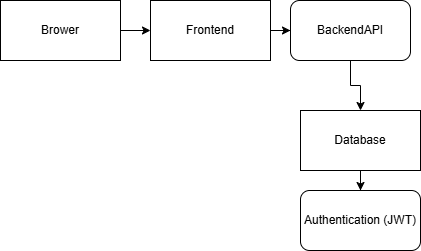

The diagram above was exported from draw.io. Its source (the exported page's mxGraphModel, read from the mxfile embedded in the PNG):
<mxGraphModel dx="1226" dy="715" grid="1" gridSize="10" guides="1" tooltips="1" connect="1" arrows="1" fold="1" page="1" pageScale="1" pageWidth="850" pageHeight="1100" math="0" shadow="0">
  <root>
    <mxCell id="0" />
    <mxCell id="1" parent="0" />
    <mxCell id="zdpVAmTOP1aCnSV3HHVk-3" edge="1" parent="1" source="zdpVAmTOP1aCnSV3HHVk-1" style="edgeStyle=orthogonalEdgeStyle;rounded=0;orthogonalLoop=1;jettySize=auto;html=1;" target="zdpVAmTOP1aCnSV3HHVk-2" value="">
      <mxGeometry relative="1" as="geometry" />
    </mxCell>
    <mxCell id="zdpVAmTOP1aCnSV3HHVk-1" parent="1" style="rounded=0;whiteSpace=wrap;html=1;" value="Brower" vertex="1">
      <mxGeometry height="60" width="120" x="370" y="290" as="geometry" />
    </mxCell>
    <mxCell id="zdpVAmTOP1aCnSV3HHVk-6" edge="1" parent="1" source="zdpVAmTOP1aCnSV3HHVk-2" style="edgeStyle=orthogonalEdgeStyle;rounded=0;orthogonalLoop=1;jettySize=auto;html=1;" target="zdpVAmTOP1aCnSV3HHVk-4" value="">
      <mxGeometry relative="1" as="geometry" />
    </mxCell>
    <mxCell id="zdpVAmTOP1aCnSV3HHVk-2" parent="1" style="rounded=0;whiteSpace=wrap;html=1;" value="Frontend" vertex="1">
      <mxGeometry height="60" width="120" x="520" y="290" as="geometry" />
    </mxCell>
    <mxCell id="zdpVAmTOP1aCnSV3HHVk-7" edge="1" parent="1" source="zdpVAmTOP1aCnSV3HHVk-4" style="edgeStyle=orthogonalEdgeStyle;rounded=0;orthogonalLoop=1;jettySize=auto;html=1;" target="zdpVAmTOP1aCnSV3HHVk-5" value="">
      <mxGeometry relative="1" as="geometry" />
    </mxCell>
    <mxCell id="zdpVAmTOP1aCnSV3HHVk-4" parent="1" style="rounded=1;whiteSpace=wrap;html=1;" value="BackendAPI" vertex="1">
      <mxGeometry height="60" width="120" x="660" y="290" as="geometry" />
    </mxCell>
    <mxCell id="zdpVAmTOP1aCnSV3HHVk-9" edge="1" parent="1" source="zdpVAmTOP1aCnSV3HHVk-5" style="edgeStyle=orthogonalEdgeStyle;rounded=0;orthogonalLoop=1;jettySize=auto;html=1;" target="zdpVAmTOP1aCnSV3HHVk-8" value="">
      <mxGeometry relative="1" as="geometry" />
    </mxCell>
    <mxCell id="zdpVAmTOP1aCnSV3HHVk-5" parent="1" style="rounded=0;whiteSpace=wrap;html=1;" value="Database" vertex="1">
      <mxGeometry height="60" width="120" x="670" y="400" as="geometry" />
    </mxCell>
    <mxCell id="zdpVAmTOP1aCnSV3HHVk-8" parent="1" style="rounded=1;whiteSpace=wrap;html=1;" value="Authentication (JWT)" vertex="1">
      <mxGeometry height="60" width="120" x="670" y="480" as="geometry" />
    </mxCell>
  </root>
</mxGraphModel>